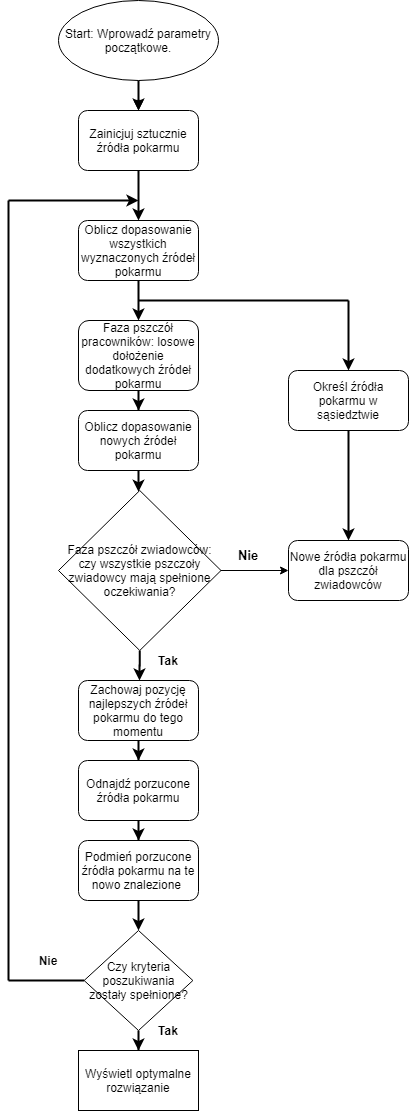

The diagram above was exported from draw.io. Its source (the exported page's mxGraphModel, read from the mxfile embedded in the PNG):
<mxGraphModel dx="868" dy="450" grid="1" gridSize="10" guides="1" tooltips="1" connect="1" arrows="1" fold="1" page="1" pageScale="1" pageWidth="827" pageHeight="1169" math="0" shadow="0">
  <root>
    <mxCell id="WIyWlLk6GJQsqaUBKTNV-0" />
    <mxCell id="WIyWlLk6GJQsqaUBKTNV-1" parent="WIyWlLk6GJQsqaUBKTNV-0" />
    <mxCell id="WIyWlLk6GJQsqaUBKTNV-2" value="" style="rounded=0;html=1;jettySize=auto;orthogonalLoop=1;fontSize=11;endArrow=block;endFill=0;endSize=8;strokeWidth=1;shadow=0;labelBackgroundColor=none;edgeStyle=orthogonalEdgeStyle;" parent="WIyWlLk6GJQsqaUBKTNV-1" edge="1">
      <mxGeometry relative="1" as="geometry">
        <mxPoint x="350" y="120" as="sourcePoint" />
        <mxPoint x="350" y="150" as="targetPoint" />
      </mxGeometry>
    </mxCell>
    <mxCell id="_tOCIh-X2i_nz-prhdt4-50" value="" style="edgeStyle=orthogonalEdgeStyle;rounded=0;jumpSize=6;orthogonalLoop=1;jettySize=auto;html=1;strokeWidth=2;fontSize=13;" edge="1" parent="WIyWlLk6GJQsqaUBKTNV-1" source="_tOCIh-X2i_nz-prhdt4-0" target="_tOCIh-X2i_nz-prhdt4-1">
      <mxGeometry relative="1" as="geometry" />
    </mxCell>
    <mxCell id="_tOCIh-X2i_nz-prhdt4-0" value="Start: Wprowadź parametry początkowe." style="ellipse;whiteSpace=wrap;html=1;" vertex="1" parent="WIyWlLk6GJQsqaUBKTNV-1">
      <mxGeometry x="270" y="40" width="160" height="80" as="geometry" />
    </mxCell>
    <mxCell id="_tOCIh-X2i_nz-prhdt4-1" value="Zainicjuj sztucznie źródła pokarmu" style="rounded=1;whiteSpace=wrap;html=1;" vertex="1" parent="WIyWlLk6GJQsqaUBKTNV-1">
      <mxGeometry x="290" y="150" width="120" height="60" as="geometry" />
    </mxCell>
    <mxCell id="_tOCIh-X2i_nz-prhdt4-8" value="" style="edgeStyle=orthogonalEdgeStyle;rounded=0;orthogonalLoop=1;jettySize=auto;html=1;strokeWidth=2;" edge="1" parent="WIyWlLk6GJQsqaUBKTNV-1" source="_tOCIh-X2i_nz-prhdt4-3">
      <mxGeometry relative="1" as="geometry">
        <mxPoint x="350" y="360" as="targetPoint" />
      </mxGeometry>
    </mxCell>
    <mxCell id="_tOCIh-X2i_nz-prhdt4-3" value="Oblicz dopasowanie wszystkich wyznaczonych źródeł pokarmu" style="rounded=1;whiteSpace=wrap;html=1;" vertex="1" parent="WIyWlLk6GJQsqaUBKTNV-1">
      <mxGeometry x="290" y="260" width="120" height="60" as="geometry" />
    </mxCell>
    <mxCell id="_tOCIh-X2i_nz-prhdt4-10" value="" style="edgeStyle=orthogonalEdgeStyle;rounded=0;orthogonalLoop=1;jettySize=auto;html=1;strokeWidth=2;" edge="1" parent="WIyWlLk6GJQsqaUBKTNV-1" source="_tOCIh-X2i_nz-prhdt4-7" target="_tOCIh-X2i_nz-prhdt4-9">
      <mxGeometry relative="1" as="geometry" />
    </mxCell>
    <mxCell id="_tOCIh-X2i_nz-prhdt4-7" value="Faza pszczół pracowników: losowe dołożenie dodatkowych źródeł pokarmu" style="rounded=1;whiteSpace=wrap;html=1;" vertex="1" parent="WIyWlLk6GJQsqaUBKTNV-1">
      <mxGeometry x="290" y="360" width="120" height="70" as="geometry" />
    </mxCell>
    <mxCell id="_tOCIh-X2i_nz-prhdt4-9" value="Oblicz dopasowanie nowych źródeł pokarmu" style="rounded=1;whiteSpace=wrap;html=1;" vertex="1" parent="WIyWlLk6GJQsqaUBKTNV-1">
      <mxGeometry x="290" y="450" width="120" height="60" as="geometry" />
    </mxCell>
    <mxCell id="_tOCIh-X2i_nz-prhdt4-5" value="" style="endArrow=classic;html=1;exitX=0.5;exitY=1;exitDx=0;exitDy=0;strokeWidth=2;" edge="1" parent="WIyWlLk6GJQsqaUBKTNV-1" source="_tOCIh-X2i_nz-prhdt4-1">
      <mxGeometry width="50" height="50" relative="1" as="geometry">
        <mxPoint x="520" y="260" as="sourcePoint" />
        <mxPoint x="350" y="260" as="targetPoint" />
        <Array as="points">
          <mxPoint x="350" y="260" />
          <mxPoint x="350" y="240" />
        </Array>
      </mxGeometry>
    </mxCell>
    <mxCell id="_tOCIh-X2i_nz-prhdt4-14" value="" style="endArrow=classic;html=1;strokeWidth=2;" edge="1" parent="WIyWlLk6GJQsqaUBKTNV-1" target="_tOCIh-X2i_nz-prhdt4-16">
      <mxGeometry width="50" height="50" relative="1" as="geometry">
        <mxPoint x="560" y="340" as="sourcePoint" />
        <mxPoint x="480" y="400" as="targetPoint" />
      </mxGeometry>
    </mxCell>
    <mxCell id="_tOCIh-X2i_nz-prhdt4-15" value="" style="endArrow=none;html=1;strokeWidth=2;" edge="1" parent="WIyWlLk6GJQsqaUBKTNV-1">
      <mxGeometry width="50" height="50" relative="1" as="geometry">
        <mxPoint x="350" y="340" as="sourcePoint" />
        <mxPoint x="560" y="340" as="targetPoint" />
      </mxGeometry>
    </mxCell>
    <mxCell id="_tOCIh-X2i_nz-prhdt4-18" value="" style="edgeStyle=orthogonalEdgeStyle;rounded=0;orthogonalLoop=1;jettySize=auto;html=1;strokeWidth=2;" edge="1" parent="WIyWlLk6GJQsqaUBKTNV-1" source="_tOCIh-X2i_nz-prhdt4-16" target="_tOCIh-X2i_nz-prhdt4-17">
      <mxGeometry relative="1" as="geometry" />
    </mxCell>
    <mxCell id="_tOCIh-X2i_nz-prhdt4-16" value="Określ źródła pokarmu w sąsiedztwie" style="rounded=1;whiteSpace=wrap;html=1;" vertex="1" parent="WIyWlLk6GJQsqaUBKTNV-1">
      <mxGeometry x="500" y="410" width="120" height="60" as="geometry" />
    </mxCell>
    <mxCell id="_tOCIh-X2i_nz-prhdt4-17" value="Nowe źródła pokarmu dla pszczół zwiadowców" style="rounded=1;whiteSpace=wrap;html=1;" vertex="1" parent="WIyWlLk6GJQsqaUBKTNV-1">
      <mxGeometry x="500" y="580" width="120" height="60" as="geometry" />
    </mxCell>
    <mxCell id="_tOCIh-X2i_nz-prhdt4-20" value="" style="edgeStyle=orthogonalEdgeStyle;rounded=0;orthogonalLoop=1;jettySize=auto;html=1;" edge="1" parent="WIyWlLk6GJQsqaUBKTNV-1" source="_tOCIh-X2i_nz-prhdt4-13" target="_tOCIh-X2i_nz-prhdt4-17">
      <mxGeometry relative="1" as="geometry" />
    </mxCell>
    <mxCell id="_tOCIh-X2i_nz-prhdt4-23" value="" style="edgeStyle=orthogonalEdgeStyle;rounded=0;orthogonalLoop=1;jettySize=auto;html=1;strokeWidth=2;" edge="1" parent="WIyWlLk6GJQsqaUBKTNV-1" source="_tOCIh-X2i_nz-prhdt4-13">
      <mxGeometry relative="1" as="geometry">
        <mxPoint x="351" y="720" as="targetPoint" />
      </mxGeometry>
    </mxCell>
    <mxCell id="_tOCIh-X2i_nz-prhdt4-13" value="Faza pszczół zwiadowców: czy wszystkie pszczoły zwiadowcy mają spełnione oczekiwania?" style="rhombus;whiteSpace=wrap;html=1;" vertex="1" parent="WIyWlLk6GJQsqaUBKTNV-1">
      <mxGeometry x="270" y="530" width="162.5" height="160" as="geometry" />
    </mxCell>
    <mxCell id="_tOCIh-X2i_nz-prhdt4-19" value="" style="edgeStyle=orthogonalEdgeStyle;rounded=0;orthogonalLoop=1;jettySize=auto;html=1;strokeWidth=2;" edge="1" parent="WIyWlLk6GJQsqaUBKTNV-1" source="_tOCIh-X2i_nz-prhdt4-9" target="_tOCIh-X2i_nz-prhdt4-13">
      <mxGeometry relative="1" as="geometry">
        <mxPoint x="350" y="530" as="sourcePoint" />
        <mxPoint x="350" y="610" as="targetPoint" />
        <Array as="points">
          <mxPoint x="340" y="530" />
          <mxPoint x="340" y="530" />
        </Array>
      </mxGeometry>
    </mxCell>
    <mxCell id="_tOCIh-X2i_nz-prhdt4-21" value="Nie" style="text;html=1;strokeColor=none;fillColor=none;align=center;verticalAlign=middle;whiteSpace=wrap;rounded=0;strokeWidth=3;fontSize=13;fontStyle=1" vertex="1" parent="WIyWlLk6GJQsqaUBKTNV-1">
      <mxGeometry x="440" y="585" width="40" height="20" as="geometry" />
    </mxCell>
    <mxCell id="_tOCIh-X2i_nz-prhdt4-24" value="Tak" style="text;html=1;strokeColor=none;fillColor=none;align=center;verticalAlign=middle;whiteSpace=wrap;rounded=0;fontStyle=1" vertex="1" parent="WIyWlLk6GJQsqaUBKTNV-1">
      <mxGeometry x="360" y="690" width="40" height="20" as="geometry" />
    </mxCell>
    <mxCell id="_tOCIh-X2i_nz-prhdt4-27" value="" style="edgeStyle=orthogonalEdgeStyle;rounded=0;orthogonalLoop=1;jettySize=auto;html=1;strokeWidth=2;" edge="1" parent="WIyWlLk6GJQsqaUBKTNV-1" source="_tOCIh-X2i_nz-prhdt4-25" target="_tOCIh-X2i_nz-prhdt4-26">
      <mxGeometry relative="1" as="geometry" />
    </mxCell>
    <mxCell id="_tOCIh-X2i_nz-prhdt4-25" value="Zachowaj pozycję najlepszych źródeł pokarmu do tego momentu" style="rounded=1;whiteSpace=wrap;html=1;" vertex="1" parent="WIyWlLk6GJQsqaUBKTNV-1">
      <mxGeometry x="290.01" y="720" width="120" height="60" as="geometry" />
    </mxCell>
    <mxCell id="_tOCIh-X2i_nz-prhdt4-29" value="" style="edgeStyle=orthogonalEdgeStyle;rounded=0;orthogonalLoop=1;jettySize=auto;html=1;strokeWidth=2;" edge="1" parent="WIyWlLk6GJQsqaUBKTNV-1" source="_tOCIh-X2i_nz-prhdt4-26" target="_tOCIh-X2i_nz-prhdt4-28">
      <mxGeometry relative="1" as="geometry" />
    </mxCell>
    <mxCell id="_tOCIh-X2i_nz-prhdt4-26" value="Odnajdź porzucone źródła pokarmu" style="rounded=1;whiteSpace=wrap;html=1;" vertex="1" parent="WIyWlLk6GJQsqaUBKTNV-1">
      <mxGeometry x="290" y="800" width="120" height="60" as="geometry" />
    </mxCell>
    <mxCell id="_tOCIh-X2i_nz-prhdt4-33" value="" style="edgeStyle=orthogonalEdgeStyle;rounded=0;orthogonalLoop=1;jettySize=auto;html=1;strokeWidth=2;" edge="1" parent="WIyWlLk6GJQsqaUBKTNV-1" source="_tOCIh-X2i_nz-prhdt4-28">
      <mxGeometry relative="1" as="geometry">
        <mxPoint x="350" y="970" as="targetPoint" />
      </mxGeometry>
    </mxCell>
    <mxCell id="_tOCIh-X2i_nz-prhdt4-28" value="Podmień porzucone źródła pokarmu na te nowo znalezione&amp;nbsp;" style="rounded=1;whiteSpace=wrap;html=1;" vertex="1" parent="WIyWlLk6GJQsqaUBKTNV-1">
      <mxGeometry x="290" y="880" width="120" height="60" as="geometry" />
    </mxCell>
    <mxCell id="_tOCIh-X2i_nz-prhdt4-36" value="" style="edgeStyle=orthogonalEdgeStyle;rounded=0;orthogonalLoop=1;jettySize=auto;html=1;entryX=0.5;entryY=0;entryDx=0;entryDy=0;strokeWidth=2;" edge="1" parent="WIyWlLk6GJQsqaUBKTNV-1" source="_tOCIh-X2i_nz-prhdt4-34" target="_tOCIh-X2i_nz-prhdt4-37">
      <mxGeometry relative="1" as="geometry">
        <mxPoint x="350" y="1170" as="targetPoint" />
      </mxGeometry>
    </mxCell>
    <mxCell id="_tOCIh-X2i_nz-prhdt4-34" value="Czy kryteria poszukiwania zostały spełnione?" style="rhombus;whiteSpace=wrap;html=1;" vertex="1" parent="WIyWlLk6GJQsqaUBKTNV-1">
      <mxGeometry x="295.63" y="970" width="108.75" height="100" as="geometry" />
    </mxCell>
    <mxCell id="_tOCIh-X2i_nz-prhdt4-37" value="Wyświetl optymalne rozwiązanie" style="rounded=0;whiteSpace=wrap;html=1;" vertex="1" parent="WIyWlLk6GJQsqaUBKTNV-1">
      <mxGeometry x="290" y="1090" width="120" height="60" as="geometry" />
    </mxCell>
    <mxCell id="_tOCIh-X2i_nz-prhdt4-39" value="Tak" style="text;html=1;strokeColor=none;fillColor=none;align=center;verticalAlign=middle;whiteSpace=wrap;rounded=0;fontStyle=1" vertex="1" parent="WIyWlLk6GJQsqaUBKTNV-1">
      <mxGeometry x="360" y="1060" width="40" height="20" as="geometry" />
    </mxCell>
    <mxCell id="_tOCIh-X2i_nz-prhdt4-40" value="" style="endArrow=none;html=1;entryX=0;entryY=0.5;entryDx=0;entryDy=0;strokeWidth=2;" edge="1" parent="WIyWlLk6GJQsqaUBKTNV-1" target="_tOCIh-X2i_nz-prhdt4-34">
      <mxGeometry width="50" height="50" relative="1" as="geometry">
        <mxPoint x="220" y="1020" as="sourcePoint" />
        <mxPoint x="440" y="1070" as="targetPoint" />
        <Array as="points" />
      </mxGeometry>
    </mxCell>
    <mxCell id="_tOCIh-X2i_nz-prhdt4-42" value="" style="endArrow=none;html=1;jumpSize=6;strokeWidth=2;" edge="1" parent="WIyWlLk6GJQsqaUBKTNV-1">
      <mxGeometry width="50" height="50" relative="1" as="geometry">
        <mxPoint x="220" y="240" as="sourcePoint" />
        <mxPoint x="220" y="1020" as="targetPoint" />
      </mxGeometry>
    </mxCell>
    <mxCell id="_tOCIh-X2i_nz-prhdt4-43" value="" style="endArrow=classic;html=1;strokeWidth=2;" edge="1" parent="WIyWlLk6GJQsqaUBKTNV-1">
      <mxGeometry width="50" height="50" relative="1" as="geometry">
        <mxPoint x="220" y="240" as="sourcePoint" />
        <mxPoint x="350" y="240" as="targetPoint" />
      </mxGeometry>
    </mxCell>
    <mxCell id="_tOCIh-X2i_nz-prhdt4-49" value="Nie" style="text;html=1;strokeColor=none;fillColor=none;align=center;verticalAlign=middle;whiteSpace=wrap;rounded=0;fontStyle=1" vertex="1" parent="WIyWlLk6GJQsqaUBKTNV-1">
      <mxGeometry x="240" y="990" width="40" height="20" as="geometry" />
    </mxCell>
  </root>
</mxGraphModel>